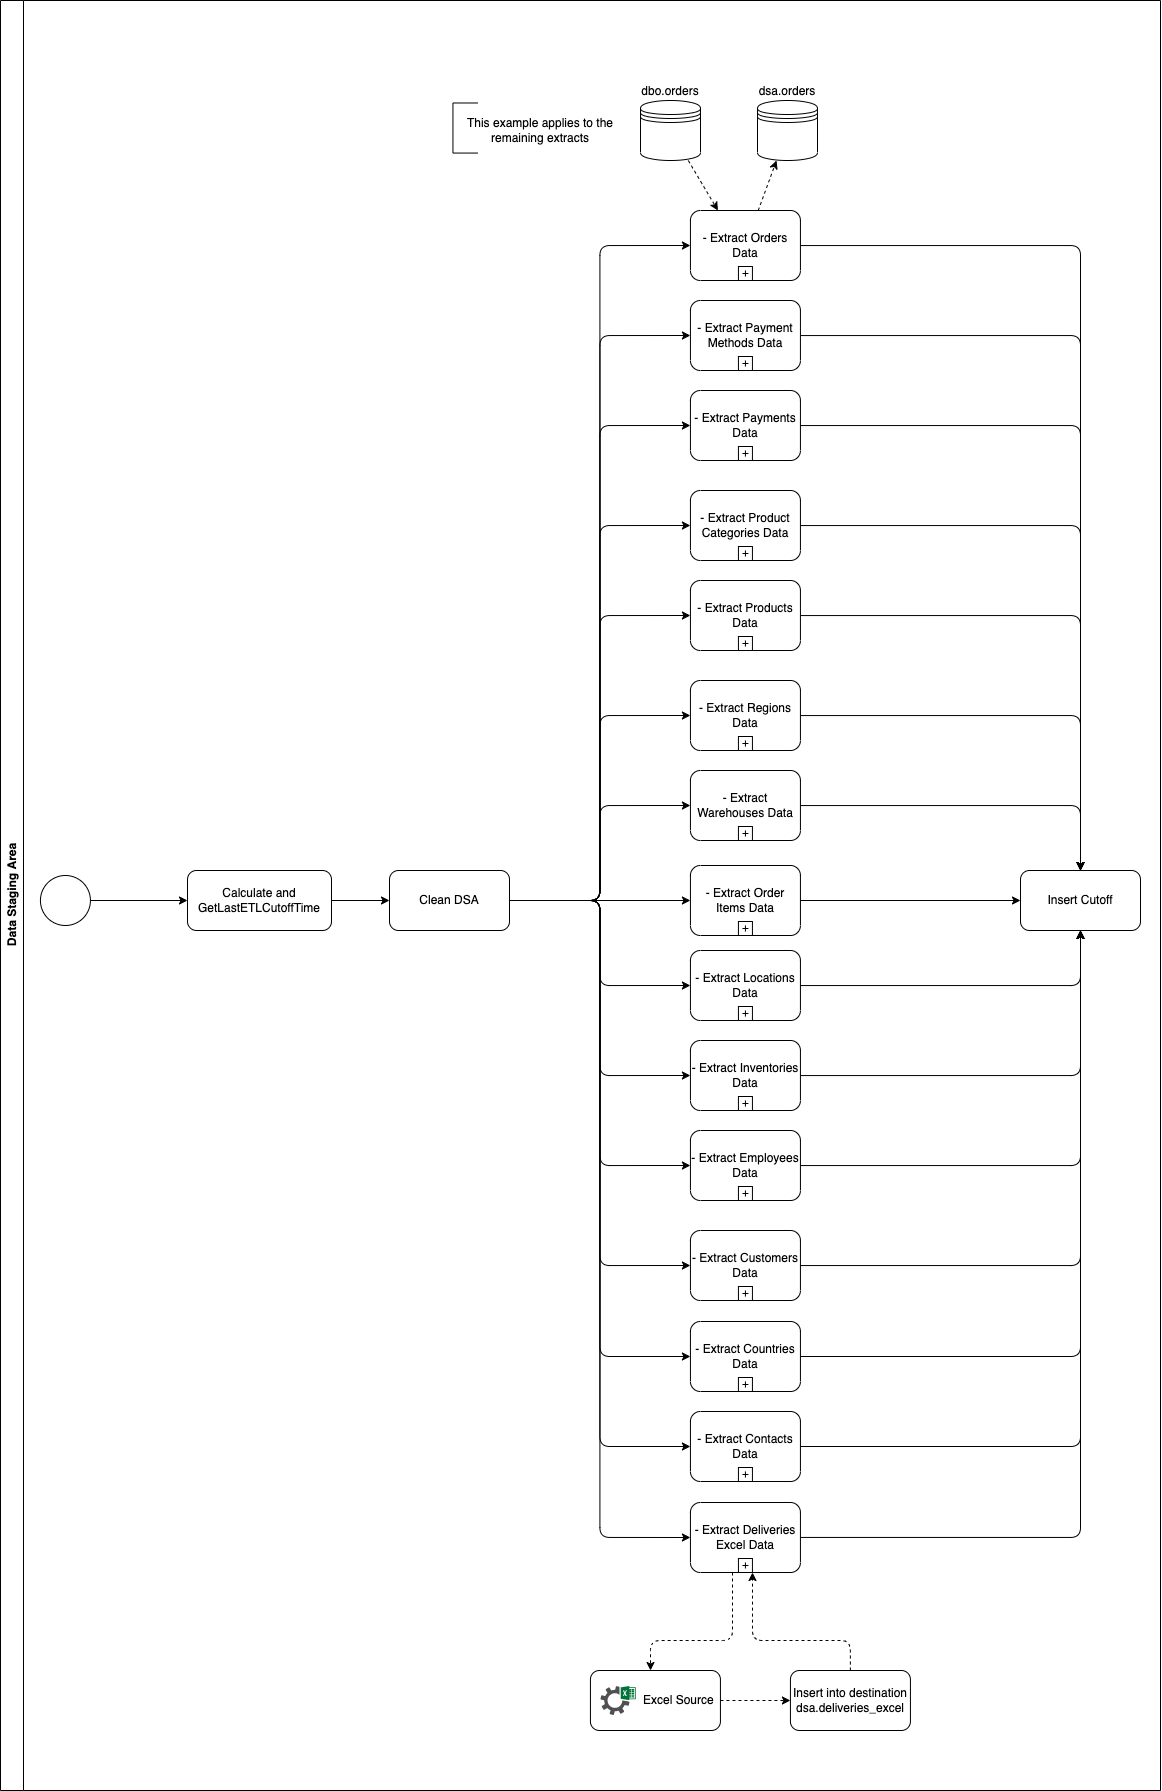

The diagram above was exported from draw.io. Its source (the exported page's mxGraphModel, read from the mxfile embedded in the PNG):
<mxGraphModel dx="2039" dy="2544" grid="0" gridSize="10" guides="1" tooltips="1" connect="1" arrows="1" fold="1" page="1" pageScale="1" pageWidth="827" pageHeight="1169" math="0" shadow="0">
  <root>
    <mxCell id="0" />
    <mxCell id="1" parent="0" />
    <mxCell id="22" value="Data Staging Area" style="swimlane;horizontal=0;whiteSpace=wrap;html=1;fontStyle=1" parent="1" vertex="1">
      <mxGeometry x="11" y="-1158" width="1160" height="1790" as="geometry" />
    </mxCell>
    <mxCell id="25" style="edgeStyle=none;html=1;" parent="22" source="23" target="27" edge="1">
      <mxGeometry relative="1" as="geometry">
        <mxPoint x="150" y="900" as="targetPoint" />
      </mxGeometry>
    </mxCell>
    <mxCell id="23" value="" style="points=[[0.145,0.145,0],[0.5,0,0],[0.855,0.145,0],[1,0.5,0],[0.855,0.855,0],[0.5,1,0],[0.145,0.855,0],[0,0.5,0]];shape=mxgraph.bpmn.event;html=1;verticalLabelPosition=bottom;labelBackgroundColor=#ffffff;verticalAlign=top;align=center;perimeter=ellipsePerimeter;outlineConnect=0;aspect=fixed;outline=standard;symbol=general;" parent="22" vertex="1">
      <mxGeometry x="39.93" y="875" width="50" height="50" as="geometry" />
    </mxCell>
    <mxCell id="31" style="edgeStyle=none;html=1;" parent="22" source="27" target="30" edge="1">
      <mxGeometry relative="1" as="geometry" />
    </mxCell>
    <mxCell id="27" value="Calculate and GetLastETLCutoffTime" style="rounded=1;whiteSpace=wrap;html=1;" parent="22" vertex="1">
      <mxGeometry x="187" y="870" width="144" height="60" as="geometry" />
    </mxCell>
    <mxCell id="48" style="edgeStyle=orthogonalEdgeStyle;html=1;" parent="22" source="30" target="15" edge="1">
      <mxGeometry relative="1" as="geometry" />
    </mxCell>
    <mxCell id="49" style="edgeStyle=orthogonalEdgeStyle;html=1;entryX=0;entryY=0.5;entryDx=0;entryDy=0;entryPerimeter=0;" parent="22" source="30" target="46" edge="1">
      <mxGeometry relative="1" as="geometry" />
    </mxCell>
    <mxCell id="51" style="edgeStyle=orthogonalEdgeStyle;html=1;entryX=0;entryY=0.5;entryDx=0;entryDy=0;entryPerimeter=0;" parent="22" source="30" target="47" edge="1">
      <mxGeometry relative="1" as="geometry" />
    </mxCell>
    <mxCell id="52" style="edgeStyle=orthogonalEdgeStyle;html=1;entryX=0;entryY=0.5;entryDx=0;entryDy=0;entryPerimeter=0;" parent="22" source="30" target="41" edge="1">
      <mxGeometry relative="1" as="geometry" />
    </mxCell>
    <mxCell id="53" style="edgeStyle=orthogonalEdgeStyle;html=1;entryX=0;entryY=0.5;entryDx=0;entryDy=0;entryPerimeter=0;" parent="22" source="30" target="40" edge="1">
      <mxGeometry relative="1" as="geometry" />
    </mxCell>
    <mxCell id="54" style="edgeStyle=orthogonalEdgeStyle;html=1;entryX=0;entryY=0.5;entryDx=0;entryDy=0;entryPerimeter=0;" parent="22" source="30" target="39" edge="1">
      <mxGeometry relative="1" as="geometry" />
    </mxCell>
    <mxCell id="55" style="edgeStyle=orthogonalEdgeStyle;html=1;entryX=0;entryY=0.5;entryDx=0;entryDy=0;entryPerimeter=0;" parent="22" source="30" target="35" edge="1">
      <mxGeometry relative="1" as="geometry" />
    </mxCell>
    <mxCell id="56" style="edgeStyle=orthogonalEdgeStyle;html=1;strokeColor=default;entryX=0;entryY=0.5;entryDx=0;entryDy=0;entryPerimeter=0;" parent="22" source="30" target="38" edge="1">
      <mxGeometry relative="1" as="geometry" />
    </mxCell>
    <mxCell id="57" style="edgeStyle=orthogonalEdgeStyle;html=1;entryX=0;entryY=0.5;entryDx=0;entryDy=0;entryPerimeter=0;strokeColor=default;" parent="22" source="30" target="32" edge="1">
      <mxGeometry relative="1" as="geometry" />
    </mxCell>
    <mxCell id="58" style="edgeStyle=orthogonalEdgeStyle;html=1;entryX=0;entryY=0.5;entryDx=0;entryDy=0;entryPerimeter=0;strokeColor=default;" parent="22" source="30" target="21" edge="1">
      <mxGeometry relative="1" as="geometry" />
    </mxCell>
    <mxCell id="59" style="edgeStyle=orthogonalEdgeStyle;html=1;entryX=0;entryY=0.5;entryDx=0;entryDy=0;entryPerimeter=0;strokeColor=default;" parent="22" source="30" target="33" edge="1">
      <mxGeometry relative="1" as="geometry" />
    </mxCell>
    <mxCell id="60" style="edgeStyle=orthogonalEdgeStyle;html=1;entryX=0;entryY=0.5;entryDx=0;entryDy=0;entryPerimeter=0;strokeColor=default;" parent="22" source="30" target="36" edge="1">
      <mxGeometry relative="1" as="geometry" />
    </mxCell>
    <mxCell id="61" style="edgeStyle=orthogonalEdgeStyle;html=1;entryX=0;entryY=0.5;entryDx=0;entryDy=0;entryPerimeter=0;strokeColor=default;" parent="22" source="30" target="34" edge="1">
      <mxGeometry relative="1" as="geometry" />
    </mxCell>
    <mxCell id="62" style="edgeStyle=orthogonalEdgeStyle;html=1;entryX=0;entryY=0.5;entryDx=0;entryDy=0;entryPerimeter=0;strokeColor=default;" parent="22" source="30" target="37" edge="1">
      <mxGeometry relative="1" as="geometry" />
    </mxCell>
    <mxCell id="63" style="edgeStyle=orthogonalEdgeStyle;html=1;entryX=0;entryY=0.5;entryDx=0;entryDy=0;entryPerimeter=0;strokeColor=default;" parent="22" source="30" target="45" edge="1">
      <mxGeometry relative="1" as="geometry" />
    </mxCell>
    <mxCell id="30" value="Clean DSA" style="rounded=1;whiteSpace=wrap;html=1;" parent="22" vertex="1">
      <mxGeometry x="389" y="870" width="120" height="60" as="geometry" />
    </mxCell>
    <mxCell id="87" style="edgeStyle=orthogonalEdgeStyle;html=1;strokeColor=default;" parent="22" source="15" target="95" edge="1">
      <mxGeometry relative="1" as="geometry">
        <mxPoint x="1009.93" y="900" as="targetPoint" />
      </mxGeometry>
    </mxCell>
    <mxCell id="15" value="- Extract Order Items Data" style="points=[[0.25,0,0],[0.5,0,0],[0.75,0,0],[1,0.25,0],[1,0.5,0],[1,0.75,0],[0.75,1,0],[0.5,1,0],[0.25,1,0],[0,0.75,0],[0,0.5,0],[0,0.25,0]];shape=mxgraph.bpmn.task;whiteSpace=wrap;rectStyle=rounded;size=10;html=1;taskMarker=abstract;isLoopSub=1;" parent="22" vertex="1">
      <mxGeometry x="689.93" y="865" width="110" height="70" as="geometry" />
    </mxCell>
    <mxCell id="89" style="edgeStyle=orthogonalEdgeStyle;html=1;strokeColor=default;" parent="22" source="21" target="95" edge="1">
      <mxGeometry relative="1" as="geometry">
        <mxPoint x="1009.93" y="900" as="targetPoint" />
      </mxGeometry>
    </mxCell>
    <mxCell id="21" value="- Extract Inventories Data" style="points=[[0.25,0,0],[0.5,0,0],[0.75,0,0],[1,0.25,0],[1,0.5,0],[1,0.75,0],[0.75,1,0],[0.5,1,0],[0.25,1,0],[0,0.75,0],[0,0.5,0],[0,0.25,0]];shape=mxgraph.bpmn.task;whiteSpace=wrap;rectStyle=rounded;size=10;html=1;taskMarker=abstract;isLoopSub=1;" parent="22" vertex="1">
      <mxGeometry x="689.93" y="1040" width="110" height="70" as="geometry" />
    </mxCell>
    <mxCell id="88" style="edgeStyle=orthogonalEdgeStyle;html=1;strokeColor=default;" parent="22" source="32" target="95" edge="1">
      <mxGeometry relative="1" as="geometry">
        <mxPoint x="1009.93" y="900" as="targetPoint" />
      </mxGeometry>
    </mxCell>
    <mxCell id="32" value="- Extract Locations Data" style="points=[[0.25,0,0],[0.5,0,0],[0.75,0,0],[1,0.25,0],[1,0.5,0],[1,0.75,0],[0.75,1,0],[0.5,1,0],[0.25,1,0],[0,0.75,0],[0,0.5,0],[0,0.25,0]];shape=mxgraph.bpmn.task;whiteSpace=wrap;rectStyle=rounded;size=10;html=1;taskMarker=abstract;isLoopSub=1;" parent="22" vertex="1">
      <mxGeometry x="689.93" y="950" width="110" height="70" as="geometry" />
    </mxCell>
    <mxCell id="90" style="edgeStyle=orthogonalEdgeStyle;html=1;strokeColor=default;" parent="22" source="33" target="95" edge="1">
      <mxGeometry relative="1" as="geometry">
        <mxPoint x="1009.93" y="900" as="targetPoint" />
      </mxGeometry>
    </mxCell>
    <mxCell id="33" value="- Extract Employees Data" style="points=[[0.25,0,0],[0.5,0,0],[0.75,0,0],[1,0.25,0],[1,0.5,0],[1,0.75,0],[0.75,1,0],[0.5,1,0],[0.25,1,0],[0,0.75,0],[0,0.5,0],[0,0.25,0]];shape=mxgraph.bpmn.task;whiteSpace=wrap;rectStyle=rounded;size=10;html=1;taskMarker=abstract;isLoopSub=1;" parent="22" vertex="1">
      <mxGeometry x="689.93" y="1130" width="110" height="70" as="geometry" />
    </mxCell>
    <mxCell id="92" style="edgeStyle=orthogonalEdgeStyle;html=1;strokeColor=default;" parent="22" source="34" target="95" edge="1">
      <mxGeometry relative="1" as="geometry">
        <mxPoint x="1009.93" y="900" as="targetPoint" />
      </mxGeometry>
    </mxCell>
    <mxCell id="34" value="- Extract Countries Data" style="points=[[0.25,0,0],[0.5,0,0],[0.75,0,0],[1,0.25,0],[1,0.5,0],[1,0.75,0],[0.75,1,0],[0.5,1,0],[0.25,1,0],[0,0.75,0],[0,0.5,0],[0,0.25,0]];shape=mxgraph.bpmn.task;whiteSpace=wrap;rectStyle=rounded;size=10;html=1;taskMarker=abstract;isLoopSub=1;" parent="22" vertex="1">
      <mxGeometry x="689.93" y="1321" width="110" height="70" as="geometry" />
    </mxCell>
    <mxCell id="91" style="edgeStyle=orthogonalEdgeStyle;html=1;strokeColor=default;" parent="22" source="36" target="95" edge="1">
      <mxGeometry relative="1" as="geometry">
        <mxPoint x="1009.93" y="900" as="targetPoint" />
      </mxGeometry>
    </mxCell>
    <mxCell id="36" value="- Extract Customers Data" style="points=[[0.25,0,0],[0.5,0,0],[0.75,0,0],[1,0.25,0],[1,0.5,0],[1,0.75,0],[0.75,1,0],[0.5,1,0],[0.25,1,0],[0,0.75,0],[0,0.5,0],[0,0.25,0]];shape=mxgraph.bpmn.task;whiteSpace=wrap;rectStyle=rounded;size=10;html=1;taskMarker=abstract;isLoopSub=1;" parent="22" vertex="1">
      <mxGeometry x="689.93" y="1230" width="110" height="70" as="geometry" />
    </mxCell>
    <mxCell id="93" style="edgeStyle=orthogonalEdgeStyle;html=1;strokeColor=default;" parent="22" source="37" target="95" edge="1">
      <mxGeometry relative="1" as="geometry">
        <mxPoint x="1009.93" y="900" as="targetPoint" />
      </mxGeometry>
    </mxCell>
    <mxCell id="37" value="- Extract Contacts Data" style="points=[[0.25,0,0],[0.5,0,0],[0.75,0,0],[1,0.25,0],[1,0.5,0],[1,0.75,0],[0.75,1,0],[0.5,1,0],[0.25,1,0],[0,0.75,0],[0,0.5,0],[0,0.25,0]];shape=mxgraph.bpmn.task;whiteSpace=wrap;rectStyle=rounded;size=10;html=1;taskMarker=abstract;isLoopSub=1;" parent="22" vertex="1">
      <mxGeometry x="689.93" y="1411" width="110" height="70" as="geometry" />
    </mxCell>
    <mxCell id="94" style="edgeStyle=orthogonalEdgeStyle;html=1;strokeColor=default;" parent="22" source="45" target="95" edge="1">
      <mxGeometry relative="1" as="geometry">
        <mxPoint x="1009.93" y="900" as="targetPoint" />
      </mxGeometry>
    </mxCell>
    <mxCell id="45" value="- Extract Deliveries Excel Data" style="points=[[0.25,0,0],[0.5,0,0],[0.75,0,0],[1,0.25,0],[1,0.5,0],[1,0.75,0],[0.75,1,0],[0.5,1,0],[0.25,1,0],[0,0.75,0],[0,0.5,0],[0,0.25,0]];shape=mxgraph.bpmn.task;whiteSpace=wrap;rectStyle=rounded;size=10;html=1;taskMarker=abstract;isLoopSub=1;" parent="22" vertex="1">
      <mxGeometry x="689.93" y="1502" width="110" height="70" as="geometry" />
    </mxCell>
    <mxCell id="86" style="edgeStyle=orthogonalEdgeStyle;html=1;strokeColor=default;" parent="22" source="46" target="95" edge="1">
      <mxGeometry relative="1" as="geometry">
        <mxPoint x="1009.93" y="900" as="targetPoint" />
      </mxGeometry>
    </mxCell>
    <mxCell id="46" value="- Extract Warehouses Data" style="points=[[0.25,0,0],[0.5,0,0],[0.75,0,0],[1,0.25,0],[1,0.5,0],[1,0.75,0],[0.75,1,0],[0.5,1,0],[0.25,1,0],[0,0.75,0],[0,0.5,0],[0,0.25,0]];shape=mxgraph.bpmn.task;whiteSpace=wrap;rectStyle=rounded;size=10;html=1;taskMarker=abstract;isLoopSub=1;" parent="22" vertex="1">
      <mxGeometry x="689.93" y="770" width="110" height="70" as="geometry" />
    </mxCell>
    <mxCell id="85" style="edgeStyle=orthogonalEdgeStyle;html=1;strokeColor=default;" parent="22" source="47" target="95" edge="1">
      <mxGeometry relative="1" as="geometry">
        <mxPoint x="1009.93" y="900" as="targetPoint" />
      </mxGeometry>
    </mxCell>
    <mxCell id="47" value="- Extract Regions Data" style="points=[[0.25,0,0],[0.5,0,0],[0.75,0,0],[1,0.25,0],[1,0.5,0],[1,0.75,0],[0.75,1,0],[0.5,1,0],[0.25,1,0],[0,0.75,0],[0,0.5,0],[0,0.25,0]];shape=mxgraph.bpmn.task;whiteSpace=wrap;rectStyle=rounded;size=10;html=1;taskMarker=abstract;isLoopSub=1;" parent="22" vertex="1">
      <mxGeometry x="689.93" y="680" width="110" height="70" as="geometry" />
    </mxCell>
    <mxCell id="84" style="edgeStyle=orthogonalEdgeStyle;html=1;strokeColor=default;" parent="22" source="41" target="95" edge="1">
      <mxGeometry relative="1" as="geometry">
        <mxPoint x="1009.93" y="900" as="targetPoint" />
      </mxGeometry>
    </mxCell>
    <mxCell id="41" value="- Extract Products Data" style="points=[[0.25,0,0],[0.5,0,0],[0.75,0,0],[1,0.25,0],[1,0.5,0],[1,0.75,0],[0.75,1,0],[0.5,1,0],[0.25,1,0],[0,0.75,0],[0,0.5,0],[0,0.25,0]];shape=mxgraph.bpmn.task;whiteSpace=wrap;rectStyle=rounded;size=10;html=1;taskMarker=abstract;isLoopSub=1;" parent="22" vertex="1">
      <mxGeometry x="689.93" y="580" width="110" height="70" as="geometry" />
    </mxCell>
    <mxCell id="83" style="edgeStyle=orthogonalEdgeStyle;html=1;strokeColor=default;" parent="22" source="40" target="95" edge="1">
      <mxGeometry relative="1" as="geometry">
        <mxPoint x="1009.93" y="900" as="targetPoint" />
      </mxGeometry>
    </mxCell>
    <mxCell id="40" value="- Extract Product Categories Data" style="points=[[0.25,0,0],[0.5,0,0],[0.75,0,0],[1,0.25,0],[1,0.5,0],[1,0.75,0],[0.75,1,0],[0.5,1,0],[0.25,1,0],[0,0.75,0],[0,0.5,0],[0,0.25,0]];shape=mxgraph.bpmn.task;whiteSpace=wrap;rectStyle=rounded;size=10;html=1;taskMarker=abstract;isLoopSub=1;" parent="22" vertex="1">
      <mxGeometry x="689.93" y="490" width="110" height="70" as="geometry" />
    </mxCell>
    <mxCell id="82" style="edgeStyle=orthogonalEdgeStyle;html=1;strokeColor=default;" parent="22" source="39" target="95" edge="1">
      <mxGeometry relative="1" as="geometry">
        <mxPoint x="1009.93" y="900" as="targetPoint" />
      </mxGeometry>
    </mxCell>
    <mxCell id="39" value="- Extract Payments Data" style="points=[[0.25,0,0],[0.5,0,0],[0.75,0,0],[1,0.25,0],[1,0.5,0],[1,0.75,0],[0.75,1,0],[0.5,1,0],[0.25,1,0],[0,0.75,0],[0,0.5,0],[0,0.25,0]];shape=mxgraph.bpmn.task;whiteSpace=wrap;rectStyle=rounded;size=10;html=1;taskMarker=abstract;isLoopSub=1;" parent="22" vertex="1">
      <mxGeometry x="689.93" y="390" width="110" height="70" as="geometry" />
    </mxCell>
    <mxCell id="81" style="edgeStyle=orthogonalEdgeStyle;html=1;strokeColor=default;" parent="22" source="35" target="95" edge="1">
      <mxGeometry relative="1" as="geometry">
        <mxPoint x="1009.93" y="900" as="targetPoint" />
      </mxGeometry>
    </mxCell>
    <mxCell id="35" value="- Extract Payment Methods Data" style="points=[[0.25,0,0],[0.5,0,0],[0.75,0,0],[1,0.25,0],[1,0.5,0],[1,0.75,0],[0.75,1,0],[0.5,1,0],[0.25,1,0],[0,0.75,0],[0,0.5,0],[0,0.25,0]];shape=mxgraph.bpmn.task;whiteSpace=wrap;rectStyle=rounded;size=10;html=1;taskMarker=abstract;isLoopSub=1;" parent="22" vertex="1">
      <mxGeometry x="689.93" y="300" width="110" height="70" as="geometry" />
    </mxCell>
    <mxCell id="80" style="edgeStyle=orthogonalEdgeStyle;html=1;strokeColor=default;" parent="22" source="38" target="95" edge="1">
      <mxGeometry relative="1" as="geometry">
        <mxPoint x="1009.93" y="900" as="targetPoint" />
      </mxGeometry>
    </mxCell>
    <mxCell id="187" style="edgeStyle=none;html=1;dashed=1;strokeColor=default;" parent="22" source="38" target="186" edge="1">
      <mxGeometry relative="1" as="geometry" />
    </mxCell>
    <mxCell id="38" value="- Extract Orders Data" style="points=[[0.25,0,0],[0.5,0,0],[0.75,0,0],[1,0.25,0],[1,0.5,0],[1,0.75,0],[0.75,1,0],[0.5,1,0],[0.25,1,0],[0,0.75,0],[0,0.5,0],[0,0.25,0]];shape=mxgraph.bpmn.task;whiteSpace=wrap;rectStyle=rounded;size=10;html=1;taskMarker=abstract;isLoopSub=1;" parent="22" vertex="1">
      <mxGeometry x="689.93" y="210" width="110" height="70" as="geometry" />
    </mxCell>
    <mxCell id="95" value="Insert Cutoff" style="rounded=1;whiteSpace=wrap;html=1;" parent="22" vertex="1">
      <mxGeometry x="1020" y="870" width="120" height="60" as="geometry" />
    </mxCell>
    <mxCell id="99" value="&amp;nbsp; &amp;nbsp; &amp;nbsp; &amp;nbsp; &amp;nbsp; &amp;nbsp; &amp;nbsp; Excel Source" style="rounded=1;whiteSpace=wrap;html=1;" parent="22" vertex="1">
      <mxGeometry x="589.93" y="1670" width="130" height="60" as="geometry" />
    </mxCell>
    <mxCell id="101" style="edgeStyle=orthogonalEdgeStyle;html=1;strokeColor=default;dashed=1;" parent="22" source="45" target="99" edge="1">
      <mxGeometry relative="1" as="geometry">
        <mxPoint x="529.93" y="1730" as="targetPoint" />
        <Array as="points">
          <mxPoint x="732" y="1640" />
          <mxPoint x="650" y="1640" />
        </Array>
      </mxGeometry>
    </mxCell>
    <mxCell id="100" value="Insert into destination dsa.deliveries_excel" style="rounded=1;whiteSpace=wrap;html=1;" parent="22" vertex="1">
      <mxGeometry x="789.93" y="1670" width="120" height="60" as="geometry" />
    </mxCell>
    <mxCell id="102" value="" style="sketch=0;pointerEvents=1;shadow=0;dashed=0;html=1;strokeColor=none;fillColor=#505050;labelPosition=center;verticalLabelPosition=bottom;verticalAlign=top;outlineConnect=0;align=center;shape=mxgraph.office.services.excel_services;aspect=fixed;" parent="22" vertex="1">
      <mxGeometry x="599.93" y="1685.5" width="35.51" height="29" as="geometry" />
    </mxCell>
    <mxCell id="105" style="edgeStyle=orthogonalEdgeStyle;html=1;dashed=1;strokeColor=default;" parent="22" source="100" target="45" edge="1">
      <mxGeometry relative="1" as="geometry">
        <Array as="points">
          <mxPoint x="850" y="1640" />
          <mxPoint x="752" y="1640" />
        </Array>
      </mxGeometry>
    </mxCell>
    <mxCell id="103" style="edgeStyle=orthogonalEdgeStyle;html=1;dashed=1;strokeColor=default;" parent="22" source="99" target="100" edge="1">
      <mxGeometry relative="1" as="geometry" />
    </mxCell>
    <mxCell id="185" style="html=1;entryX=0.25;entryY=0;entryDx=0;entryDy=0;entryPerimeter=0;dashed=1;strokeColor=default;" parent="22" source="184" target="38" edge="1">
      <mxGeometry relative="1" as="geometry" />
    </mxCell>
    <mxCell id="184" value="dbo.orders" style="shape=datastore;whiteSpace=wrap;html=1;labelPosition=center;verticalLabelPosition=top;align=center;verticalAlign=bottom;" parent="22" vertex="1">
      <mxGeometry x="640.0000000000001" y="100" width="60" height="60" as="geometry" />
    </mxCell>
    <mxCell id="186" value="dsa.orders" style="shape=datastore;whiteSpace=wrap;html=1;labelPosition=center;verticalLabelPosition=top;align=center;verticalAlign=bottom;" parent="22" vertex="1">
      <mxGeometry x="757" y="100" width="60" height="60" as="geometry" />
    </mxCell>
    <mxCell id="192" value="This example applies to the remaining extracts" style="text;html=1;strokeColor=none;fillColor=none;align=center;verticalAlign=middle;whiteSpace=wrap;rounded=0;" parent="22" vertex="1">
      <mxGeometry x="459.93" y="115" width="160" height="30" as="geometry" />
    </mxCell>
    <mxCell id="193" value="" style="shape=partialRectangle;whiteSpace=wrap;html=1;bottom=1;right=1;left=1;top=0;fillColor=none;routingCenterX=-0.5;rotation=90;" parent="22" vertex="1">
      <mxGeometry x="439.93" y="115" width="50.07" height="25.03" as="geometry" />
    </mxCell>
  </root>
</mxGraphModel>